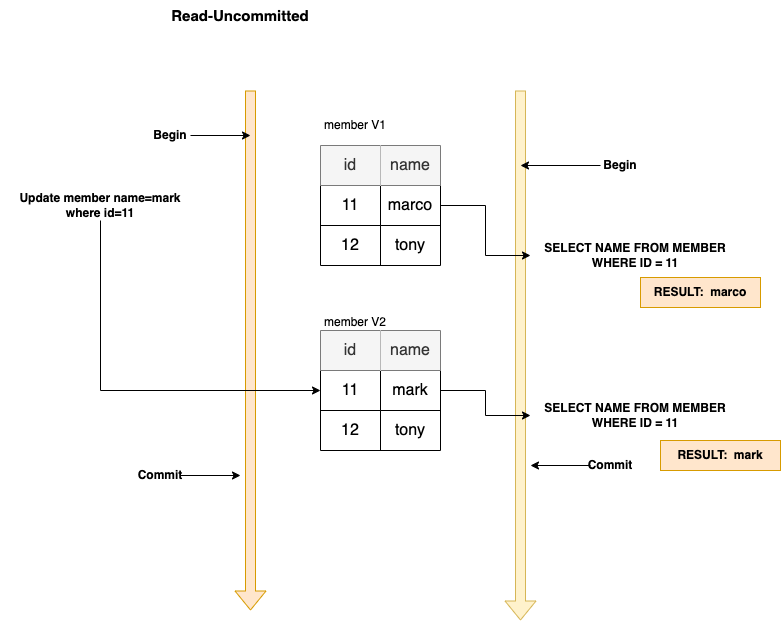

The diagram above was exported from draw.io. Its source (the exported page's mxGraphModel, read from the mxfile embedded in the PNG):
<mxGraphModel dx="1781" dy="574" grid="1" gridSize="10" guides="1" tooltips="1" connect="1" arrows="1" fold="1" page="1" pageScale="1" pageWidth="827" pageHeight="1169" math="0" shadow="0">
  <root>
    <mxCell id="0" />
    <mxCell id="1" parent="0" />
    <mxCell id="hl8hONYOCrRyIVeCiAbA-1" value="" style="shape=flexArrow;endArrow=classic;html=1;rounded=0;fillColor=#fff2cc;strokeColor=#d6b656;" edge="1" parent="1">
      <mxGeometry width="50" height="50" relative="1" as="geometry">
        <mxPoint x="480" y="160" as="sourcePoint" />
        <mxPoint x="480" y="690" as="targetPoint" />
      </mxGeometry>
    </mxCell>
    <mxCell id="hl8hONYOCrRyIVeCiAbA-2" value="" style="shape=flexArrow;endArrow=classic;html=1;rounded=0;fillColor=#ffe6cc;strokeColor=#d79b00;" edge="1" parent="1">
      <mxGeometry width="50" height="50" relative="1" as="geometry">
        <mxPoint x="210" y="160" as="sourcePoint" />
        <mxPoint x="210" y="680" as="targetPoint" />
      </mxGeometry>
    </mxCell>
    <mxCell id="hl8hONYOCrRyIVeCiAbA-3" value="" style="shape=table;startSize=0;container=1;collapsible=0;childLayout=tableLayout;fontSize=16;" vertex="1" parent="1">
      <mxGeometry x="280" y="215" width="120" height="120" as="geometry" />
    </mxCell>
    <mxCell id="hl8hONYOCrRyIVeCiAbA-4" value="" style="shape=tableRow;horizontal=0;startSize=0;swimlaneHead=0;swimlaneBody=0;strokeColor=inherit;top=0;left=0;bottom=0;right=0;collapsible=0;dropTarget=0;fillColor=none;points=[[0,0.5],[1,0.5]];portConstraint=eastwest;fontSize=16;" vertex="1" parent="hl8hONYOCrRyIVeCiAbA-3">
      <mxGeometry width="120" height="40" as="geometry" />
    </mxCell>
    <mxCell id="hl8hONYOCrRyIVeCiAbA-5" value="id" style="shape=partialRectangle;html=1;whiteSpace=wrap;connectable=0;strokeColor=#666666;overflow=hidden;fillColor=#f5f5f5;top=0;left=0;bottom=0;right=0;pointerEvents=1;fontSize=16;fontColor=#333333;" vertex="1" parent="hl8hONYOCrRyIVeCiAbA-4">
      <mxGeometry width="60" height="40" as="geometry">
        <mxRectangle width="60" height="40" as="alternateBounds" />
      </mxGeometry>
    </mxCell>
    <mxCell id="hl8hONYOCrRyIVeCiAbA-6" value="name" style="shape=partialRectangle;html=1;whiteSpace=wrap;connectable=0;strokeColor=#666666;overflow=hidden;fillColor=#f5f5f5;top=0;left=0;bottom=0;right=0;pointerEvents=1;fontSize=16;fontColor=#333333;" vertex="1" parent="hl8hONYOCrRyIVeCiAbA-4">
      <mxGeometry x="60" width="60" height="40" as="geometry">
        <mxRectangle width="60" height="40" as="alternateBounds" />
      </mxGeometry>
    </mxCell>
    <mxCell id="hl8hONYOCrRyIVeCiAbA-8" value="" style="shape=tableRow;horizontal=0;startSize=0;swimlaneHead=0;swimlaneBody=0;strokeColor=inherit;top=0;left=0;bottom=0;right=0;collapsible=0;dropTarget=0;fillColor=none;points=[[0,0.5],[1,0.5]];portConstraint=eastwest;fontSize=16;" vertex="1" parent="hl8hONYOCrRyIVeCiAbA-3">
      <mxGeometry y="40" width="120" height="40" as="geometry" />
    </mxCell>
    <mxCell id="hl8hONYOCrRyIVeCiAbA-9" value="11" style="shape=partialRectangle;html=1;whiteSpace=wrap;connectable=0;strokeColor=inherit;overflow=hidden;fillColor=none;top=0;left=0;bottom=0;right=0;pointerEvents=1;fontSize=16;" vertex="1" parent="hl8hONYOCrRyIVeCiAbA-8">
      <mxGeometry width="60" height="40" as="geometry">
        <mxRectangle width="60" height="40" as="alternateBounds" />
      </mxGeometry>
    </mxCell>
    <mxCell id="hl8hONYOCrRyIVeCiAbA-10" value="marco" style="shape=partialRectangle;html=1;whiteSpace=wrap;connectable=0;strokeColor=inherit;overflow=hidden;fillColor=none;top=0;left=0;bottom=0;right=0;pointerEvents=1;fontSize=16;" vertex="1" parent="hl8hONYOCrRyIVeCiAbA-8">
      <mxGeometry x="60" width="60" height="40" as="geometry">
        <mxRectangle width="60" height="40" as="alternateBounds" />
      </mxGeometry>
    </mxCell>
    <mxCell id="hl8hONYOCrRyIVeCiAbA-12" value="" style="shape=tableRow;horizontal=0;startSize=0;swimlaneHead=0;swimlaneBody=0;strokeColor=inherit;top=0;left=0;bottom=0;right=0;collapsible=0;dropTarget=0;fillColor=none;points=[[0,0.5],[1,0.5]];portConstraint=eastwest;fontSize=16;" vertex="1" parent="hl8hONYOCrRyIVeCiAbA-3">
      <mxGeometry y="80" width="120" height="40" as="geometry" />
    </mxCell>
    <mxCell id="hl8hONYOCrRyIVeCiAbA-13" value="12" style="shape=partialRectangle;html=1;whiteSpace=wrap;connectable=0;strokeColor=inherit;overflow=hidden;fillColor=none;top=0;left=0;bottom=0;right=0;pointerEvents=1;fontSize=16;" vertex="1" parent="hl8hONYOCrRyIVeCiAbA-12">
      <mxGeometry width="60" height="40" as="geometry">
        <mxRectangle width="60" height="40" as="alternateBounds" />
      </mxGeometry>
    </mxCell>
    <mxCell id="hl8hONYOCrRyIVeCiAbA-14" value="tony" style="shape=partialRectangle;html=1;whiteSpace=wrap;connectable=0;strokeColor=inherit;overflow=hidden;fillColor=none;top=0;left=0;bottom=0;right=0;pointerEvents=1;fontSize=16;" vertex="1" parent="hl8hONYOCrRyIVeCiAbA-12">
      <mxGeometry x="60" width="60" height="40" as="geometry">
        <mxRectangle width="60" height="40" as="alternateBounds" />
      </mxGeometry>
    </mxCell>
    <mxCell id="hl8hONYOCrRyIVeCiAbA-24" style="edgeStyle=orthogonalEdgeStyle;rounded=0;orthogonalLoop=1;jettySize=auto;html=1;" edge="1" parent="1" source="hl8hONYOCrRyIVeCiAbA-22">
      <mxGeometry relative="1" as="geometry">
        <mxPoint x="210" y="205" as="targetPoint" />
      </mxGeometry>
    </mxCell>
    <mxCell id="hl8hONYOCrRyIVeCiAbA-22" value="&lt;b&gt;Begin&lt;/b&gt;" style="text;strokeColor=none;align=center;fillColor=none;html=1;verticalAlign=middle;whiteSpace=wrap;rounded=0;" vertex="1" parent="1">
      <mxGeometry x="110" y="190" width="40" height="30" as="geometry" />
    </mxCell>
    <mxCell id="hl8hONYOCrRyIVeCiAbA-25" value="&lt;b&gt;Read-Uncommitted&lt;/b&gt;" style="text;strokeColor=none;align=center;fillColor=none;html=1;verticalAlign=middle;whiteSpace=wrap;rounded=0;fontSize=15;" vertex="1" parent="1">
      <mxGeometry x="110" y="70" width="180" height="30" as="geometry" />
    </mxCell>
    <mxCell id="hl8hONYOCrRyIVeCiAbA-27" style="edgeStyle=orthogonalEdgeStyle;rounded=0;orthogonalLoop=1;jettySize=auto;html=1;" edge="1" parent="1" source="hl8hONYOCrRyIVeCiAbA-26">
      <mxGeometry relative="1" as="geometry">
        <mxPoint x="480" y="235" as="targetPoint" />
      </mxGeometry>
    </mxCell>
    <mxCell id="hl8hONYOCrRyIVeCiAbA-26" value="&lt;b&gt;Begin&lt;/b&gt;" style="text;strokeColor=none;align=center;fillColor=none;html=1;verticalAlign=middle;whiteSpace=wrap;rounded=0;" vertex="1" parent="1">
      <mxGeometry x="560" y="220" width="40" height="30" as="geometry" />
    </mxCell>
    <mxCell id="hl8hONYOCrRyIVeCiAbA-29" style="edgeStyle=orthogonalEdgeStyle;rounded=0;orthogonalLoop=1;jettySize=auto;html=1;entryX=0;entryY=0.5;entryDx=0;entryDy=0;" edge="1" parent="1" source="hl8hONYOCrRyIVeCiAbA-28" target="hl8hONYOCrRyIVeCiAbA-37">
      <mxGeometry relative="1" as="geometry" />
    </mxCell>
    <mxCell id="hl8hONYOCrRyIVeCiAbA-28" value="Update member name=mark where id=11" style="text;html=1;strokeColor=none;fillColor=none;align=center;verticalAlign=middle;whiteSpace=wrap;rounded=0;fontStyle=1" vertex="1" parent="1">
      <mxGeometry x="-40" y="260" width="200" height="30" as="geometry" />
    </mxCell>
    <mxCell id="hl8hONYOCrRyIVeCiAbA-33" value="" style="shape=table;startSize=0;container=1;collapsible=0;childLayout=tableLayout;fontSize=16;" vertex="1" parent="1">
      <mxGeometry x="280" y="400" width="120" height="120" as="geometry" />
    </mxCell>
    <mxCell id="hl8hONYOCrRyIVeCiAbA-34" value="" style="shape=tableRow;horizontal=0;startSize=0;swimlaneHead=0;swimlaneBody=0;strokeColor=inherit;top=0;left=0;bottom=0;right=0;collapsible=0;dropTarget=0;fillColor=none;points=[[0,0.5],[1,0.5]];portConstraint=eastwest;fontSize=16;" vertex="1" parent="hl8hONYOCrRyIVeCiAbA-33">
      <mxGeometry width="120" height="40" as="geometry" />
    </mxCell>
    <mxCell id="hl8hONYOCrRyIVeCiAbA-35" value="id" style="shape=partialRectangle;html=1;whiteSpace=wrap;connectable=0;strokeColor=#666666;overflow=hidden;fillColor=#f5f5f5;top=0;left=0;bottom=0;right=0;pointerEvents=1;fontSize=16;fontColor=#333333;" vertex="1" parent="hl8hONYOCrRyIVeCiAbA-34">
      <mxGeometry width="60" height="40" as="geometry">
        <mxRectangle width="60" height="40" as="alternateBounds" />
      </mxGeometry>
    </mxCell>
    <mxCell id="hl8hONYOCrRyIVeCiAbA-36" value="name" style="shape=partialRectangle;html=1;whiteSpace=wrap;connectable=0;strokeColor=#666666;overflow=hidden;fillColor=#f5f5f5;top=0;left=0;bottom=0;right=0;pointerEvents=1;fontSize=16;fontColor=#333333;" vertex="1" parent="hl8hONYOCrRyIVeCiAbA-34">
      <mxGeometry x="60" width="60" height="40" as="geometry">
        <mxRectangle width="60" height="40" as="alternateBounds" />
      </mxGeometry>
    </mxCell>
    <mxCell id="hl8hONYOCrRyIVeCiAbA-37" value="" style="shape=tableRow;horizontal=0;startSize=0;swimlaneHead=0;swimlaneBody=0;strokeColor=inherit;top=0;left=0;bottom=0;right=0;collapsible=0;dropTarget=0;fillColor=none;points=[[0,0.5],[1,0.5]];portConstraint=eastwest;fontSize=16;" vertex="1" parent="hl8hONYOCrRyIVeCiAbA-33">
      <mxGeometry y="40" width="120" height="40" as="geometry" />
    </mxCell>
    <mxCell id="hl8hONYOCrRyIVeCiAbA-38" value="11" style="shape=partialRectangle;html=1;whiteSpace=wrap;connectable=0;strokeColor=inherit;overflow=hidden;fillColor=none;top=0;left=0;bottom=0;right=0;pointerEvents=1;fontSize=16;" vertex="1" parent="hl8hONYOCrRyIVeCiAbA-37">
      <mxGeometry width="60" height="40" as="geometry">
        <mxRectangle width="60" height="40" as="alternateBounds" />
      </mxGeometry>
    </mxCell>
    <mxCell id="hl8hONYOCrRyIVeCiAbA-39" value="mark" style="shape=partialRectangle;html=1;whiteSpace=wrap;connectable=0;strokeColor=inherit;overflow=hidden;fillColor=none;top=0;left=0;bottom=0;right=0;pointerEvents=1;fontSize=16;" vertex="1" parent="hl8hONYOCrRyIVeCiAbA-37">
      <mxGeometry x="60" width="60" height="40" as="geometry">
        <mxRectangle width="60" height="40" as="alternateBounds" />
      </mxGeometry>
    </mxCell>
    <mxCell id="hl8hONYOCrRyIVeCiAbA-40" value="" style="shape=tableRow;horizontal=0;startSize=0;swimlaneHead=0;swimlaneBody=0;strokeColor=inherit;top=0;left=0;bottom=0;right=0;collapsible=0;dropTarget=0;fillColor=none;points=[[0,0.5],[1,0.5]];portConstraint=eastwest;fontSize=16;" vertex="1" parent="hl8hONYOCrRyIVeCiAbA-33">
      <mxGeometry y="80" width="120" height="40" as="geometry" />
    </mxCell>
    <mxCell id="hl8hONYOCrRyIVeCiAbA-41" value="12" style="shape=partialRectangle;html=1;whiteSpace=wrap;connectable=0;strokeColor=inherit;overflow=hidden;fillColor=none;top=0;left=0;bottom=0;right=0;pointerEvents=1;fontSize=16;" vertex="1" parent="hl8hONYOCrRyIVeCiAbA-40">
      <mxGeometry width="60" height="40" as="geometry">
        <mxRectangle width="60" height="40" as="alternateBounds" />
      </mxGeometry>
    </mxCell>
    <mxCell id="hl8hONYOCrRyIVeCiAbA-42" value="tony" style="shape=partialRectangle;html=1;whiteSpace=wrap;connectable=0;strokeColor=inherit;overflow=hidden;fillColor=none;top=0;left=0;bottom=0;right=0;pointerEvents=1;fontSize=16;" vertex="1" parent="hl8hONYOCrRyIVeCiAbA-40">
      <mxGeometry x="60" width="60" height="40" as="geometry">
        <mxRectangle width="60" height="40" as="alternateBounds" />
      </mxGeometry>
    </mxCell>
    <mxCell id="hl8hONYOCrRyIVeCiAbA-43" value="member V2" style="text;strokeColor=none;align=center;fillColor=none;html=1;verticalAlign=middle;whiteSpace=wrap;rounded=0;" vertex="1" parent="1">
      <mxGeometry x="280" y="377" width="70" height="30" as="geometry" />
    </mxCell>
    <mxCell id="hl8hONYOCrRyIVeCiAbA-46" style="edgeStyle=orthogonalEdgeStyle;rounded=0;orthogonalLoop=1;jettySize=auto;html=1;" edge="1" parent="1" source="hl8hONYOCrRyIVeCiAbA-47">
      <mxGeometry relative="1" as="geometry">
        <mxPoint x="200" y="545" as="targetPoint" />
      </mxGeometry>
    </mxCell>
    <mxCell id="hl8hONYOCrRyIVeCiAbA-47" value="&lt;b&gt;Commit&lt;/b&gt;" style="text;strokeColor=none;align=center;fillColor=none;html=1;verticalAlign=middle;whiteSpace=wrap;rounded=0;" vertex="1" parent="1">
      <mxGeometry x="100" y="530" width="40" height="30" as="geometry" />
    </mxCell>
    <mxCell id="hl8hONYOCrRyIVeCiAbA-50" style="edgeStyle=orthogonalEdgeStyle;rounded=0;orthogonalLoop=1;jettySize=auto;html=1;exitX=0;exitY=0.5;exitDx=0;exitDy=0;" edge="1" parent="1" source="hl8hONYOCrRyIVeCiAbA-49">
      <mxGeometry relative="1" as="geometry">
        <mxPoint x="490" y="535" as="targetPoint" />
      </mxGeometry>
    </mxCell>
    <mxCell id="hl8hONYOCrRyIVeCiAbA-49" value="&lt;b&gt;Commit&lt;/b&gt;" style="text;strokeColor=none;align=center;fillColor=none;html=1;verticalAlign=middle;whiteSpace=wrap;rounded=0;" vertex="1" parent="1">
      <mxGeometry x="550" y="520" width="40" height="30" as="geometry" />
    </mxCell>
    <mxCell id="hl8hONYOCrRyIVeCiAbA-51" value="SELECT NAME FROM MEMBER WHERE ID = 11" style="text;strokeColor=none;align=center;fillColor=none;html=1;verticalAlign=middle;whiteSpace=wrap;rounded=0;fontStyle=1" vertex="1" parent="1">
      <mxGeometry x="490" y="310" width="210" height="30" as="geometry" />
    </mxCell>
    <mxCell id="hl8hONYOCrRyIVeCiAbA-54" value="SELECT NAME FROM MEMBER WHERE ID = 11" style="text;strokeColor=none;align=center;fillColor=none;html=1;verticalAlign=middle;whiteSpace=wrap;rounded=0;fontStyle=1" vertex="1" parent="1">
      <mxGeometry x="490" y="470" width="210" height="30" as="geometry" />
    </mxCell>
    <mxCell id="hl8hONYOCrRyIVeCiAbA-55" value="RESULT:&amp;nbsp; marco" style="text;strokeColor=#d79b00;align=center;fillColor=#ffe6cc;html=1;verticalAlign=middle;whiteSpace=wrap;rounded=0;fontStyle=1" vertex="1" parent="1">
      <mxGeometry x="600" y="347" width="120" height="30" as="geometry" />
    </mxCell>
    <mxCell id="hl8hONYOCrRyIVeCiAbA-56" value="RESULT:&amp;nbsp; mark" style="text;strokeColor=#d79b00;align=center;fillColor=#ffe6cc;html=1;verticalAlign=middle;whiteSpace=wrap;rounded=0;fontStyle=1" vertex="1" parent="1">
      <mxGeometry x="620" y="510" width="120" height="30" as="geometry" />
    </mxCell>
    <mxCell id="hl8hONYOCrRyIVeCiAbA-57" style="edgeStyle=orthogonalEdgeStyle;rounded=0;orthogonalLoop=1;jettySize=auto;html=1;entryX=0;entryY=0.5;entryDx=0;entryDy=0;" edge="1" parent="1" source="hl8hONYOCrRyIVeCiAbA-8" target="hl8hONYOCrRyIVeCiAbA-51">
      <mxGeometry relative="1" as="geometry" />
    </mxCell>
    <mxCell id="hl8hONYOCrRyIVeCiAbA-58" style="edgeStyle=orthogonalEdgeStyle;rounded=0;orthogonalLoop=1;jettySize=auto;html=1;entryX=0;entryY=0.5;entryDx=0;entryDy=0;" edge="1" parent="1" source="hl8hONYOCrRyIVeCiAbA-37" target="hl8hONYOCrRyIVeCiAbA-54">
      <mxGeometry relative="1" as="geometry" />
    </mxCell>
    <mxCell id="hl8hONYOCrRyIVeCiAbA-59" value="member V1" style="text;strokeColor=none;align=center;fillColor=none;html=1;verticalAlign=middle;whiteSpace=wrap;rounded=0;" vertex="1" parent="1">
      <mxGeometry x="280" y="180" width="70" height="30" as="geometry" />
    </mxCell>
  </root>
</mxGraphModel>